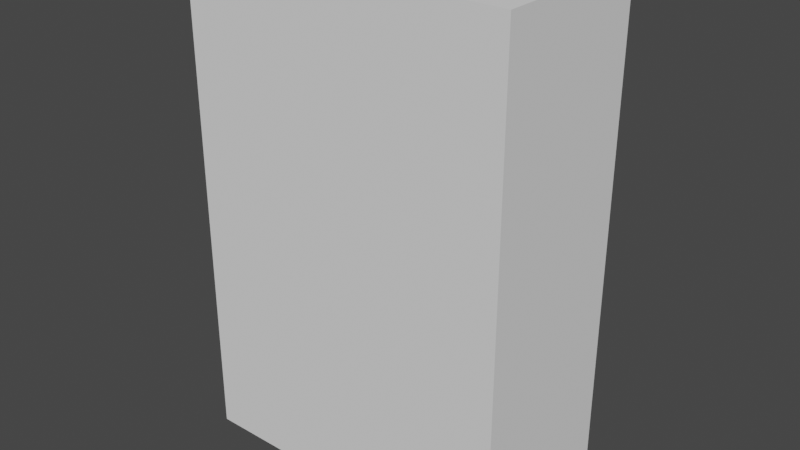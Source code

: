 # Source: Food_Box_1.blend  (saved by Blender 2.82.7; exported with 4.5.12 LTS)
import bpy
from mathutils import Matrix  # noqa: F401  (used for matrix-valued properties, if any)

bpy.ops.wm.read_factory_settings(use_empty=True)
scene = bpy.context.scene
scene.name = 'Scene'

# ---- collections
col_collection = bpy.data.collections.new('Collection'); scene.collection.children.link(col_collection)

# ---- world
world_world = bpy.data.worlds.new('World'); scene.world = world_world
world_world.use_nodes = True; world_world.node_tree.nodes.clear()
_N = world_world.node_tree.nodes; _L = world_world.node_tree.links
n0 = _N.new('ShaderNodeOutputWorld'); n0.name = 'World Output'; n0.location = (300, 300)
n1 = _N.new('ShaderNodeBackground'); n1.name = 'Background'; n1.location = (10, 300)
n1.inputs[0].default_value = (0.05088, 0.05088, 0.05088, 1.0)
_L.new(n1.outputs[0], n0.inputs[0])
n0.is_active_output = True
world_world.color = (0.05088, 0.05088, 0.05088)
world_world.use_sun_shadow = False
world_world.sun_shadow_jitter_overblur = 0.0

# ---- meshes
me_cube = bpy.data.meshes.new('Cube')
me_cube.from_pydata([(-1.0, -1.0, -1.0), (-1.0, -1.0, 1.0), (-1.0, 1.0, -1.0), (-1.0, 1.0, 1.0), (1.0, -1.0, -1.0), (1.0, -1.0, 1.0), (1.0, 1.0, -1.0), (1.0, 1.0, 1.0)], [], [(0, 1, 3, 2), (2, 3, 7, 6), (6, 7, 5, 4), (4, 5, 1, 0), (2, 6, 4, 0), (7, 3, 1, 5)])
_uv = me_cube.uv_layers.new(name='UVMap')
_uv.uv.foreach_set('vector', [0.375, 0.0, 0.625, 0.0, 0.625, 0.25, 0.375, 0.25, 0.375, 0.25, 0.625, 0.25, 0.625, 0.5, 0.375, 0.5, 0.375, 0.5, 0.625, 0.5, 0.625, 0.75, 0.375, 0.75, 0.375, 0.75, 0.625, 0.75, 0.625, 1.0, 0.375, 1.0, 0.125, 0.5, 0.375, 0.5, 0.375, 0.75, 0.125, 0.75, 0.625, 0.5, 0.875, 0.5, 0.875, 0.75, 0.625, 0.75])
me_cube.use_remesh_fix_poles = True
me_cube.use_remesh_preserve_attributes = False
me_cube.use_mirror_vertex_groups = False
me_cube.update()

# ---- objects
ob_cube = bpy.data.objects.new('Cube', me_cube)

# ---- transforms, parenting, visibility, modifiers, constraints
ob_cube.location = (0.0, 0.0, 0.5)
ob_cube.scale = (0.25, 0.125, 0.375)
ob_cube.lineart.crease_threshold = 0.0

# ---- collection membership
col_collection.objects.link(ob_cube)

# ---- scene / render settings (as saved in the file)
scene.frame_start = 1; scene.frame_end = 250; scene.frame_set(1)
scene.render.engine = 'BLENDER_EEVEE_NEXT'
scene.cycles.use_denoising = False
scene.cycles.samples = 128
scene.cycles.sampling_pattern = 'TABULATED_SOBOL'
scene.cycles.use_adaptive_sampling = False
scene.cycles.use_light_tree = False
scene.view_settings.view_transform = 'Filmic'
bpy.context.view_layer.update()

# ---- added for rendering (the .blend has no active camera and no usable light): camera, sun
cam_auto = bpy.data.cameras.new('AutoCamera')
cam_auto.lens = 50.0
cam_auto.sensor_width = 36.0
cam_auto.clip_end = 1000.0
ob_auto_camera = bpy.data.objects.new('AutoCamera', cam_auto)
scene.collection.objects.link(ob_auto_camera)
ob_auto_camera.location = (0.865468, -1.03856, 1.19237)
ob_auto_camera.rotation_euler = (1.09748, -7.21219e-08, 0.694738)
scene.camera = ob_auto_camera
light_auto_sun = bpy.data.lights.new('AutoSun', 'SUN')
light_auto_sun.energy = 3.0
light_auto_sun.angle = 0.0523599
ob_auto_sun = bpy.data.objects.new('AutoSun', light_auto_sun)
scene.collection.objects.link(ob_auto_sun)
ob_auto_sun.rotation_euler = (0.872665, 0.174533, 0.523599)
bpy.context.view_layer.update()
